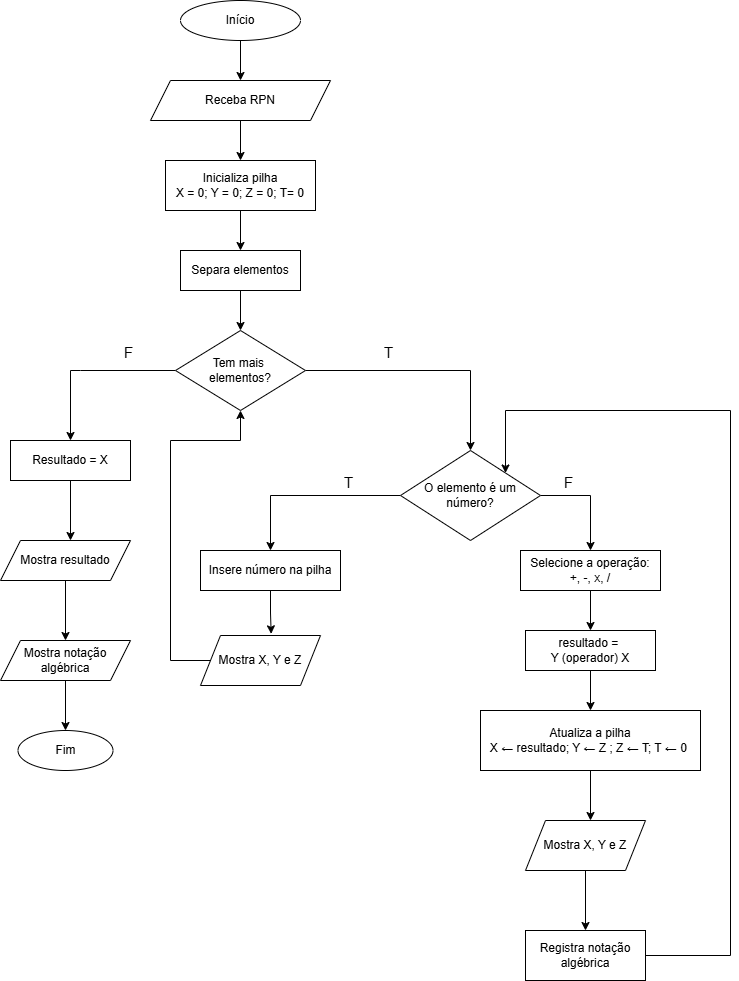

The diagram above was exported from draw.io. Its source (the exported page's mxGraphModel, read from the mxfile embedded in the PNG):
<mxGraphModel dx="911" dy="582" grid="1" gridSize="10" guides="1" tooltips="1" connect="1" arrows="1" fold="1" page="1" pageScale="1" pageWidth="827" pageHeight="1169" math="0" shadow="0">
  <root>
    <mxCell id="0" />
    <mxCell id="1" parent="0" />
    <mxCell id="2oiobOk7_xVNUNNoDFiG-17" edge="1" parent="1" source="2oiobOk7_xVNUNNoDFiG-12" style="edgeStyle=orthogonalEdgeStyle;rounded=0;orthogonalLoop=1;jettySize=auto;html=1;entryX=0.5;entryY=0;entryDx=0;entryDy=0;" target="2oiobOk7_xVNUNNoDFiG-13">
      <mxGeometry relative="1" as="geometry" />
    </mxCell>
    <mxCell id="2oiobOk7_xVNUNNoDFiG-12" parent="1" style="shape=parallelogram;perimeter=parallelogramPerimeter;whiteSpace=wrap;html=1;fixedSize=1;" value="Mostra resultado" vertex="1">
      <mxGeometry height="40" width="130" x="170" y="600" as="geometry" />
    </mxCell>
    <mxCell id="2oiobOk7_xVNUNNoDFiG-18" edge="1" parent="1" source="2oiobOk7_xVNUNNoDFiG-13" style="edgeStyle=orthogonalEdgeStyle;rounded=0;orthogonalLoop=1;jettySize=auto;html=1;" target="2oiobOk7_xVNUNNoDFiG-19">
      <mxGeometry relative="1" as="geometry">
        <mxPoint x="235" y="789.9999999999998" as="targetPoint" />
      </mxGeometry>
    </mxCell>
    <mxCell id="2oiobOk7_xVNUNNoDFiG-13" parent="1" style="shape=parallelogram;perimeter=parallelogramPerimeter;whiteSpace=wrap;html=1;fixedSize=1;" value="Mostra notação&lt;div&gt;algébrica&lt;/div&gt;" vertex="1">
      <mxGeometry height="40" width="130" x="170" y="700" as="geometry" />
    </mxCell>
    <mxCell id="2oiobOk7_xVNUNNoDFiG-15" connectable="0" parent="1" style="group" value="" vertex="1">
      <mxGeometry height="480" width="320" x="180" y="60" as="geometry" />
    </mxCell>
    <mxCell id="2oiobOk7_xVNUNNoDFiG-3" edge="1" parent="2oiobOk7_xVNUNNoDFiG-15" source="2oiobOk7_xVNUNNoDFiG-1" style="edgeStyle=orthogonalEdgeStyle;rounded=0;orthogonalLoop=1;jettySize=auto;html=1;entryX=0.5;entryY=0;entryDx=0;entryDy=0;" target="2oiobOk7_xVNUNNoDFiG-2">
      <mxGeometry relative="1" as="geometry" />
    </mxCell>
    <mxCell id="2oiobOk7_xVNUNNoDFiG-1" parent="2oiobOk7_xVNUNNoDFiG-15" style="ellipse;whiteSpace=wrap;html=1;" value="Início" vertex="1">
      <mxGeometry height="40" width="120" x="170" as="geometry" />
    </mxCell>
    <mxCell id="2oiobOk7_xVNUNNoDFiG-5" edge="1" parent="2oiobOk7_xVNUNNoDFiG-15" source="2oiobOk7_xVNUNNoDFiG-2" style="edgeStyle=orthogonalEdgeStyle;rounded=0;orthogonalLoop=1;jettySize=auto;html=1;entryX=0.5;entryY=0;entryDx=0;entryDy=0;" target="2oiobOk7_xVNUNNoDFiG-4">
      <mxGeometry relative="1" as="geometry" />
    </mxCell>
    <mxCell id="2oiobOk7_xVNUNNoDFiG-2" parent="2oiobOk7_xVNUNNoDFiG-15" style="shape=parallelogram;perimeter=parallelogramPerimeter;whiteSpace=wrap;html=1;fixedSize=1;" value="Receba RPN" vertex="1">
      <mxGeometry height="40" width="180" x="140" y="80" as="geometry" />
    </mxCell>
    <mxCell id="2oiobOk7_xVNUNNoDFiG-7" edge="1" parent="2oiobOk7_xVNUNNoDFiG-15" source="2oiobOk7_xVNUNNoDFiG-4" style="edgeStyle=orthogonalEdgeStyle;rounded=0;orthogonalLoop=1;jettySize=auto;html=1;" target="2oiobOk7_xVNUNNoDFiG-6">
      <mxGeometry relative="1" as="geometry" />
    </mxCell>
    <mxCell id="2oiobOk7_xVNUNNoDFiG-4" parent="2oiobOk7_xVNUNNoDFiG-15" style="rounded=0;whiteSpace=wrap;html=1;" value="Inicializa pilha&lt;div&gt;X = 0; Y = 0; Z = 0;&amp;nbsp;&lt;span style=&quot;background-color: transparent; color: light-dark(rgb(0, 0, 0), rgb(255, 255, 255));&quot;&gt;T= 0&lt;/span&gt;&lt;/div&gt;" vertex="1">
      <mxGeometry height="50" width="150" x="155" y="160" as="geometry" />
    </mxCell>
    <mxCell id="2oiobOk7_xVNUNNoDFiG-9" edge="1" parent="2oiobOk7_xVNUNNoDFiG-15" source="2oiobOk7_xVNUNNoDFiG-6" style="edgeStyle=orthogonalEdgeStyle;rounded=0;orthogonalLoop=1;jettySize=auto;html=1;" target="2oiobOk7_xVNUNNoDFiG-8">
      <mxGeometry relative="1" as="geometry" />
    </mxCell>
    <mxCell id="2oiobOk7_xVNUNNoDFiG-6" parent="2oiobOk7_xVNUNNoDFiG-15" style="rounded=0;whiteSpace=wrap;html=1;" value="Separa elementos" vertex="1">
      <mxGeometry height="40" width="120" x="170" y="250" as="geometry" />
    </mxCell>
    <mxCell id="2oiobOk7_xVNUNNoDFiG-10" edge="1" parent="2oiobOk7_xVNUNNoDFiG-15" source="2oiobOk7_xVNUNNoDFiG-8" style="edgeStyle=orthogonalEdgeStyle;rounded=0;orthogonalLoop=1;jettySize=auto;html=1;">
      <mxGeometry relative="1" as="geometry">
        <Array as="points">
          <mxPoint x="70" y="370" />
          <mxPoint x="70" y="370" />
        </Array>
        <mxPoint x="60" y="440" as="targetPoint" />
      </mxGeometry>
    </mxCell>
    <mxCell id="2oiobOk7_xVNUNNoDFiG-20" edge="1" parent="2oiobOk7_xVNUNNoDFiG-15" source="2oiobOk7_xVNUNNoDFiG-8" style="edgeStyle=orthogonalEdgeStyle;rounded=0;orthogonalLoop=1;jettySize=auto;html=1;">
      <mxGeometry relative="1" as="geometry">
        <mxPoint x="460" y="450" as="targetPoint" />
      </mxGeometry>
    </mxCell>
    <mxCell id="2oiobOk7_xVNUNNoDFiG-8" parent="2oiobOk7_xVNUNNoDFiG-15" style="rhombus;whiteSpace=wrap;html=1;" value="Tem mais&amp;nbsp;&lt;div&gt;elementos?&lt;/div&gt;" vertex="1">
      <mxGeometry height="80" width="130" x="165" y="330" as="geometry" />
    </mxCell>
    <mxCell id="2oiobOk7_xVNUNNoDFiG-16" edge="1" parent="2oiobOk7_xVNUNNoDFiG-15" source="2oiobOk7_xVNUNNoDFiG-11" style="edgeStyle=orthogonalEdgeStyle;rounded=0;orthogonalLoop=1;jettySize=auto;html=1;">
      <mxGeometry relative="1" as="geometry">
        <mxPoint x="60.000000000000114" y="540" as="targetPoint" />
      </mxGeometry>
    </mxCell>
    <mxCell id="2oiobOk7_xVNUNNoDFiG-11" parent="2oiobOk7_xVNUNNoDFiG-15" style="rounded=0;whiteSpace=wrap;html=1;" value="Resultado = X" vertex="1">
      <mxGeometry height="40" width="120" y="440" as="geometry" />
    </mxCell>
    <mxCell id="2oiobOk7_xVNUNNoDFiG-37" parent="2oiobOk7_xVNUNNoDFiG-15" style="text;strokeColor=none;fillColor=none;html=1;fontSize=24;fontStyle=1;verticalAlign=middle;align=center;" value="&lt;span style=&quot;font-weight: normal;&quot;&gt;&lt;font style=&quot;font-size: 15px;&quot;&gt;F&lt;/font&gt;&lt;/span&gt;" vertex="1">
      <mxGeometry height="20" width="35" x="100" y="340" as="geometry" />
    </mxCell>
    <mxCell id="2oiobOk7_xVNUNNoDFiG-19" parent="1" style="ellipse;whiteSpace=wrap;html=1;" value="Fim" vertex="1">
      <mxGeometry height="40" width="95" x="187.5" y="790" as="geometry" />
    </mxCell>
    <mxCell id="2oiobOk7_xVNUNNoDFiG-25" edge="1" parent="1" source="2oiobOk7_xVNUNNoDFiG-21" style="edgeStyle=orthogonalEdgeStyle;rounded=0;orthogonalLoop=1;jettySize=auto;html=1;">
      <mxGeometry relative="1" as="geometry">
        <mxPoint x="760" y="610" as="targetPoint" />
      </mxGeometry>
    </mxCell>
    <mxCell id="2oiobOk7_xVNUNNoDFiG-41" edge="1" parent="1" source="2oiobOk7_xVNUNNoDFiG-21" style="edgeStyle=orthogonalEdgeStyle;rounded=0;orthogonalLoop=1;jettySize=auto;html=1;">
      <mxGeometry relative="1" as="geometry">
        <mxPoint x="440" y="610" as="targetPoint" />
      </mxGeometry>
    </mxCell>
    <mxCell id="2oiobOk7_xVNUNNoDFiG-21" parent="1" style="rhombus;whiteSpace=wrap;html=1;" value="O elemento é um número?" vertex="1">
      <mxGeometry height="90" width="140" x="570" y="510" as="geometry" />
    </mxCell>
    <mxCell id="2oiobOk7_xVNUNNoDFiG-27" edge="1" parent="1" source="2oiobOk7_xVNUNNoDFiG-26" style="edgeStyle=orthogonalEdgeStyle;rounded=0;orthogonalLoop=1;jettySize=auto;html=1;">
      <mxGeometry relative="1" as="geometry">
        <mxPoint x="760" y="690" as="targetPoint" />
      </mxGeometry>
    </mxCell>
    <mxCell id="2oiobOk7_xVNUNNoDFiG-26" parent="1" style="rounded=0;whiteSpace=wrap;html=1;" value="Selecione a operação:&lt;br&gt;+, -, x, /" vertex="1">
      <mxGeometry height="40" width="140" x="690" y="610" as="geometry" />
    </mxCell>
    <mxCell id="2oiobOk7_xVNUNNoDFiG-29" edge="1" parent="1" source="2oiobOk7_xVNUNNoDFiG-28" style="edgeStyle=orthogonalEdgeStyle;rounded=0;orthogonalLoop=1;jettySize=auto;html=1;">
      <mxGeometry relative="1" as="geometry">
        <mxPoint x="760" y="770" as="targetPoint" />
      </mxGeometry>
    </mxCell>
    <mxCell id="2oiobOk7_xVNUNNoDFiG-28" parent="1" style="rounded=0;whiteSpace=wrap;html=1;" value="resultado =&amp;nbsp;&lt;div&gt;Y (operador) X&lt;/div&gt;" vertex="1">
      <mxGeometry height="40" width="130" x="695" y="690" as="geometry" />
    </mxCell>
    <mxCell id="2oiobOk7_xVNUNNoDFiG-31" edge="1" parent="1" source="2oiobOk7_xVNUNNoDFiG-30" style="edgeStyle=orthogonalEdgeStyle;rounded=0;orthogonalLoop=1;jettySize=auto;html=1;">
      <mxGeometry relative="1" as="geometry">
        <mxPoint x="760" y="880" as="targetPoint" />
      </mxGeometry>
    </mxCell>
    <mxCell id="2oiobOk7_xVNUNNoDFiG-30" parent="1" style="rounded=0;whiteSpace=wrap;html=1;" value="Atualiza a pilha&lt;div&gt;X ← resultado; Y ← Z ; Z ← T; T ← 0&amp;nbsp;&lt;/div&gt;" vertex="1">
      <mxGeometry height="60" width="220" x="650" y="770" as="geometry" />
    </mxCell>
    <mxCell id="2oiobOk7_xVNUNNoDFiG-34" edge="1" parent="1" source="2oiobOk7_xVNUNNoDFiG-33" style="edgeStyle=orthogonalEdgeStyle;rounded=0;orthogonalLoop=1;jettySize=auto;html=1;">
      <mxGeometry relative="1" as="geometry">
        <mxPoint x="755" y="990" as="targetPoint" />
      </mxGeometry>
    </mxCell>
    <mxCell id="2oiobOk7_xVNUNNoDFiG-33" parent="1" style="shape=parallelogram;perimeter=parallelogramPerimeter;whiteSpace=wrap;html=1;fixedSize=1;" value="Mostra X, Y e Z" vertex="1">
      <mxGeometry height="50" width="120" x="695" y="880" as="geometry" />
    </mxCell>
    <mxCell id="2oiobOk7_xVNUNNoDFiG-36" edge="1" parent="1" source="2oiobOk7_xVNUNNoDFiG-35" style="edgeStyle=orthogonalEdgeStyle;rounded=0;orthogonalLoop=1;jettySize=auto;html=1;entryX=1;entryY=0;entryDx=0;entryDy=0;" target="2oiobOk7_xVNUNNoDFiG-21">
      <mxGeometry relative="1" as="geometry">
        <Array as="points">
          <mxPoint x="900" y="1015" />
          <mxPoint x="900" y="470" />
          <mxPoint x="675" y="470" />
        </Array>
        <mxPoint x="710" y="470" as="targetPoint" />
      </mxGeometry>
    </mxCell>
    <mxCell id="2oiobOk7_xVNUNNoDFiG-35" parent="1" style="rounded=0;whiteSpace=wrap;html=1;" value="Registra notação algébrica" vertex="1">
      <mxGeometry height="50" width="120" x="695" y="990" as="geometry" />
    </mxCell>
    <mxCell id="2oiobOk7_xVNUNNoDFiG-38" parent="1" style="text;strokeColor=none;fillColor=none;html=1;fontSize=24;fontStyle=1;verticalAlign=middle;align=center;" value="&lt;span style=&quot;font-weight: normal;&quot;&gt;&lt;font style=&quot;font-size: 15px;&quot;&gt;T&lt;/font&gt;&lt;/span&gt;" vertex="1">
      <mxGeometry height="20" width="35" x="540" y="400" as="geometry" />
    </mxCell>
    <mxCell id="2oiobOk7_xVNUNNoDFiG-39" parent="1" style="text;strokeColor=none;fillColor=none;html=1;fontSize=24;fontStyle=1;verticalAlign=middle;align=center;" value="&lt;span style=&quot;font-weight: normal;&quot;&gt;&lt;font style=&quot;font-size: 15px;&quot;&gt;F&lt;/font&gt;&lt;/span&gt;" vertex="1">
      <mxGeometry height="20" width="35" x="720" y="530" as="geometry" />
    </mxCell>
    <mxCell id="2oiobOk7_xVNUNNoDFiG-42" parent="1" style="text;strokeColor=none;fillColor=none;html=1;fontSize=24;fontStyle=1;verticalAlign=middle;align=center;" value="&lt;span style=&quot;font-weight: normal;&quot;&gt;&lt;font style=&quot;font-size: 15px;&quot;&gt;T&lt;/font&gt;&lt;/span&gt;" vertex="1">
      <mxGeometry height="20" width="35" x="500" y="530" as="geometry" />
    </mxCell>
    <mxCell id="2oiobOk7_xVNUNNoDFiG-43" parent="1" style="rounded=0;whiteSpace=wrap;html=1;" value="Insere número na pilha" vertex="1">
      <mxGeometry height="40" width="140" x="370" y="610" as="geometry" />
    </mxCell>
    <mxCell id="2oiobOk7_xVNUNNoDFiG-47" edge="1" parent="1" source="2oiobOk7_xVNUNNoDFiG-44" style="edgeStyle=orthogonalEdgeStyle;rounded=0;orthogonalLoop=1;jettySize=auto;html=1;entryX=0.5;entryY=1;entryDx=0;entryDy=0;" target="2oiobOk7_xVNUNNoDFiG-8">
      <mxGeometry relative="1" as="geometry">
        <Array as="points">
          <mxPoint x="340" y="720" />
          <mxPoint x="340" y="500" />
          <mxPoint x="410" y="500" />
        </Array>
        <mxPoint x="410" y="500" as="targetPoint" />
      </mxGeometry>
    </mxCell>
    <mxCell id="2oiobOk7_xVNUNNoDFiG-44" parent="1" style="shape=parallelogram;perimeter=parallelogramPerimeter;whiteSpace=wrap;html=1;fixedSize=1;" value="Mostra X, Y e Z" vertex="1">
      <mxGeometry height="50" width="120" x="370" y="695" as="geometry" />
    </mxCell>
    <mxCell id="2oiobOk7_xVNUNNoDFiG-46" edge="1" parent="1" source="2oiobOk7_xVNUNNoDFiG-43" style="edgeStyle=orthogonalEdgeStyle;rounded=0;orthogonalLoop=1;jettySize=auto;html=1;entryX=0.589;entryY=-0.033;entryDx=0;entryDy=0;entryPerimeter=0;" target="2oiobOk7_xVNUNNoDFiG-44">
      <mxGeometry relative="1" as="geometry" />
    </mxCell>
  </root>
</mxGraphModel>